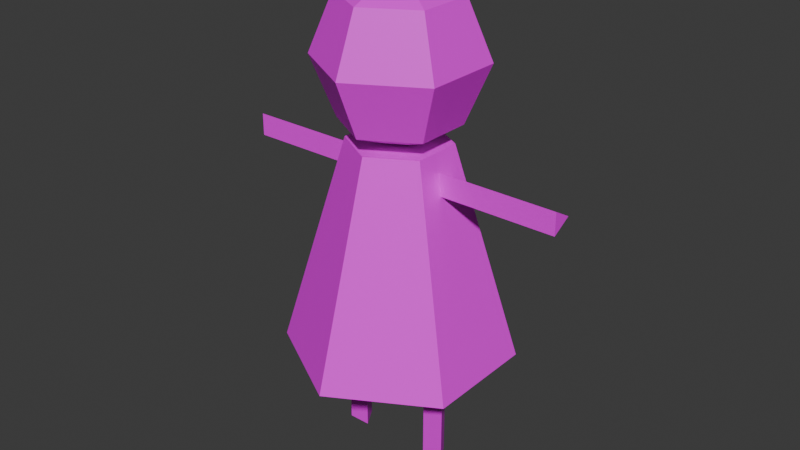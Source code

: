 # Source: pedestrian.blend  (saved by Blender 4.0.36; exported with 4.5.12 LTS)
import bpy
from mathutils import Matrix  # noqa: F401  (used for matrix-valued properties, if any)

bpy.ops.wm.read_factory_settings(use_empty=True)
scene = bpy.context.scene
scene.name = 'Scene'

# ---- collections
col_collection = bpy.data.collections.new('Collection'); scene.collection.children.link(col_collection)

# ---- images (referenced by path relative to the original .blend; pixels are not part of the script)
import os
ASSET_DIR = os.environ.get("B2B_ASSET_DIR", "")  # directory of the original .blend (textures are referenced by path, not embedded)
HERE = os.path.dirname(os.path.abspath(__file__))  # packed textures are extracted next to this script under _unpacked/

def load_image(name, relpath, width, height, colorspace="sRGB"):
    """Load a texture the original file referenced (path relative to the .blend, or extracted next to this script)."""
    p = next((c for c in (os.path.join(HERE, relpath), os.path.join(ASSET_DIR, relpath)) if relpath and os.path.exists(c)), "")
    if p:
        img = bpy.data.images.load(p, check_existing=True)
        img.name = name
    else:  # same state as the original file: an image datablock whose file is absent (Cycles renders it pink)
        img = bpy.data.images.new(name, width, height)
        img.source = "FILE"
        img.filepath = "//" + (relpath or name)
    img.colorspace_settings.name = colorspace
    return img
img_pedestrian_texture = load_image('pedestrian_texture', 'pedestrian_texture.png', 1024, 1024, 'sRGB')

# ---- materials (node trees are filled in below, after node groups)
mat_material_001 = bpy.data.materials.new('Material.001')
mat_material_001.use_transparent_shadow = False

# ---- material node trees
mat_material_001.use_nodes = True; mat_material_001.node_tree.nodes.clear()
_N = mat_material_001.node_tree.nodes; _L = mat_material_001.node_tree.links
n0 = _N.new('ShaderNodeOutputMaterial'); n0.name = 'Material Output'; n0.location = (300, 300)
n1 = _N.new('ShaderNodeTexImage'); n1.name = 'Image Texture'; n1.location = (-229, 281)
n1.image = img_pedestrian_texture
n1.interpolation = 'Closest'
n2 = _N.new('ShaderNodeBsdfPrincipled'); n2.name = 'Principled BSDF'; n2.location = (29, 169)
n2.inputs[3].default_value = 1.45
_L.new(n1.outputs[0], n2.inputs[0])
_L.new(n2.outputs[0], n0.inputs[0])
n0.is_active_output = True

# ---- world
world_world = bpy.data.worlds.new('World'); scene.world = world_world
world_world.use_nodes = True; world_world.node_tree.nodes.clear()
_N = world_world.node_tree.nodes; _L = world_world.node_tree.links
n0 = _N.new('ShaderNodeOutputWorld'); n0.name = 'World Output'; n0.location = (300, 300)
n1 = _N.new('ShaderNodeBackground'); n1.name = 'Background'; n1.location = (10, 300)
n1.inputs[0].default_value = (0.05088, 0.05088, 0.05088, 1.0)
_L.new(n1.outputs[0], n0.inputs[0])
n0.is_active_output = True
world_world.color = (0.05088, 0.05088, 0.05088)
world_world.use_sun_shadow = False
world_world.sun_shadow_jitter_overblur = 0.0

# ---- meshes
me_sphere = bpy.data.meshes.new('Sphere')
me_sphere.from_pydata([(0.0, 0.7071, 0.7071), (0.0, 1.0, 0.0), (0.0, 0.7071, -0.7071), (0.6124, 0.3536, 0.7071), (0.866, 0.5, 0.0), (0.6124, 0.3536, -0.7071), (0.6124, -0.3536, 0.7071), (0.866, -0.5, 0.0), (0.6124, -0.3536, -0.7071), (-1.49e-07, -0.7071, 0.7071), (-1.49e-07, -1.0, 0.0), (-1.49e-07, -0.7071, -0.7071), (0.0, 0.0, -1.0), (0.0, 0.0, 1.0), (-0.6124, -0.3536, 0.7071), (-0.866, -0.5, 0.0), (-0.6124, -0.3536, -0.7071), (-0.6124, 0.3536, 0.7071), (-0.866, 0.5, 0.0), (-0.6124, 0.3536, -0.7071)], [], [(12, 2, 5), (1, 0, 3, 4), (2, 1, 4, 5), (0, 13, 3), (5, 4, 7, 8), (3, 13, 6), (12, 5, 8), (4, 3, 6, 7), (7, 6, 9, 10), (8, 7, 10, 11), (6, 13, 9), (12, 8, 11), (12, 11, 16), (10, 9, 14, 15), (11, 10, 15, 16), (9, 13, 14), (12, 16, 19), (15, 14, 17, 18), (16, 15, 18, 19), (14, 13, 17), (12, 19, 2), (18, 17, 0, 1), (19, 18, 1, 2), (17, 13, 0)])
_uv = me_sphere.uv_layers.new(name='UVMap')
_uv.uv.foreach_set('vector', [0.2358, 0.5995, 0.2691, 0.6994, 0.2025, 0.6994, 0.2691, 0.7993, 0.2691, 0.8992, 0.2025, 0.8992, 0.2025, 0.7993, 0.2691, 0.6994, 0.2691, 0.7993, 0.2025, 0.7993, 0.2025, 0.6994, 0.2691, 0.8992, 0.2358, 0.9991, 0.2025, 0.8992, 0.2025, 0.6994, 0.2025, 0.7993, 0.1359, 0.7993, 0.1359, 0.6994, 0.2025, 0.8992, 0.1692, 0.9991, 0.1359, 0.8992, 0.1692, 0.5995, 0.2025, 0.6994, 0.1359, 0.6994, 0.2025, 0.7993, 0.2025, 0.8992, 0.1359, 0.8992, 0.1359, 0.7993, 0.1359, 0.7993, 0.1359, 0.8992, 0.06934, 0.8992, 0.06934, 0.7993, 0.1359, 0.6994, 0.1359, 0.7993, 0.06934, 0.7993, 0.06934, 0.6994, 0.1359, 0.8992, 0.1026, 0.9991, 0.06934, 0.8992, 0.1026, 0.5995, 0.1359, 0.6994, 0.06934, 0.6994, 0.03604, 0.5995, 0.06934, 0.6994, 0.00275, 0.6994, 0.06934, 0.7993, 0.06934, 0.8992, 0.00275, 0.8992, 0.00275, 0.7993, 0.06934, 0.6994, 0.06934, 0.7993, 0.00275, 0.7993, 0.00275, 0.6994, 0.06934, 0.8992, 0.03604, 0.9991, 0.00275, 0.8992, 0.369, 0.5995, 0.4023, 0.6994, 0.3357, 0.6994, 0.4023, 0.7993, 0.4023, 0.8992, 0.3357, 0.8992, 0.3357, 0.7993, 0.4023, 0.6994, 0.4023, 0.7993, 0.3357, 0.7993, 0.3357, 0.6994, 0.4023, 0.8992, 0.369, 0.9991, 0.3357, 0.8992, 0.3024, 0.5995, 0.3357, 0.6994, 0.2691, 0.6994, 0.3357, 0.7993, 0.3357, 0.8992, 0.2691, 0.8992, 0.2691, 0.7993, 0.3357, 0.6994, 0.3357, 0.7993, 0.2691, 0.7993, 0.2691, 0.6994, 0.3357, 0.8992, 0.3024, 0.9991, 0.2691, 0.8992])
me_sphere.materials.append(mat_material_001)
me_sphere.update()
me_cone = bpy.data.meshes.new('Cone')
me_cone.from_pydata([(0.0, 1.0, -1.0), (0.0, 0.44, 1.0), (0.866, 0.5, -1.0), (0.3811, 0.22, 1.0), (0.866, -0.5, -1.0), (0.3811, -0.22, 1.0), (0.0, -1.0, -1.0), (0.0, -0.44, 1.0), (-0.866, -0.5, -1.0), (-0.3811, -0.22, 1.0), (-0.866, 0.5, -1.0), (-0.3811, 0.22, 1.0)], [], [(0, 1, 3, 2), (2, 3, 5, 4), (4, 5, 7, 6), (6, 7, 9, 8), (3, 1, 11, 9, 7, 5), (8, 9, 11, 10), (10, 11, 1, 0)])
_uv = me_cone.uv_layers.new(name='UVMap')
_uv.uv.foreach_set('vector', [0.5561, 0.5418, 0.8084, 0.7546, 0.771, 0.8137, 0.4709, 0.676, 0.4709, 0.676, 0.771, 0.8137, 0.7506, 0.8806, 0.4247, 0.828, 0.4247, 0.828, 0.7506, 0.8806, 0.7489, 0.9505, 0.4208, 0.987, 0.9721, 0.3334, 0.9915, 0.6629, 0.9229, 0.6764, 0.8161, 0.364, 0.812, 0.8471, 0.8717, 0.8836, 0.87, 0.9535, 0.8086, 0.987, 0.7489, 0.9505, 0.7506, 0.8806, 0.8161, 0.364, 0.9229, 0.6764, 0.8603, 0.7077, 0.674, 0.4352, 0.674, 0.4352, 0.8603, 0.7077, 0.8084, 0.7546, 0.5561, 0.5418])
me_cone.materials.append(mat_material_001)
me_cone.update()
me_cylinder = bpy.data.meshes.new('Cylinder')
me_cylinder.from_pydata([(0.0, 0.1, -0.46), (0.0, 0.1, 0.46), (0.0866, -0.05, -0.46), (0.0866, -0.05, 0.46), (-0.0866, -0.05, -0.46), (-0.0866, -0.05, 0.46)], [], [(0, 1, 3, 2), (2, 3, 5, 4), (3, 1, 5), (4, 5, 1, 0), (0, 2, 4)])
_uv = me_cylinder.uv_layers.new(name='UVMap')
_uv.uv.foreach_set('vector', [0.3121, 0.3788, 0.3121, 0.5562, 0.1938, 0.5562, 0.1938, 0.3788, 0.3121, 0.3788, 0.3121, 0.5562, 0.1938, 0.5562, 0.1938, 0.3788, 0.3308, 0.242, 0.257, 0.3698, 0.1832, 0.242, 0.3121, 0.3788, 0.3121, 0.5562, 0.1938, 0.5562, 0.1938, 0.3788, 0.257, 0.3698, 0.3308, 0.242, 0.1832, 0.242])
me_cylinder.materials.append(mat_material_001)
me_cylinder.update()
me_cylinder_001 = bpy.data.meshes.new('Cylinder.001')
me_cylinder_001.from_pydata([(0.0, 0.1, -0.46), (0.0, 0.1, 0.46), (0.0866, -0.05, -0.46), (0.0866, -0.05, 0.46), (-0.0866, -0.05, -0.46), (-0.0866, -0.05, 0.46)], [], [(0, 1, 3, 2), (2, 3, 5, 4), (3, 1, 5), (4, 5, 1, 0), (0, 2, 4)])
_uv = me_cylinder_001.uv_layers.new(name='UVMap')
_uv.uv.foreach_set('vector', [0.3126, 0.3781, 0.3126, 0.5492, 0.1986, 0.5492, 0.1986, 0.3781, 0.3129, 0.3781, 0.3129, 0.5492, 0.1988, 0.5492, 0.1988, 0.3781, 0.3281, 0.2341, 0.257, 0.3573, 0.1859, 0.2341, 0.3126, 0.3781, 0.3126, 0.5492, 0.1986, 0.5492, 0.1986, 0.3781, 0.2572, 0.3578, 0.3283, 0.2346, 0.1861, 0.2346])
me_cylinder_001.materials.append(mat_material_001)
me_cylinder_001.update()
me_cylinder_002 = bpy.data.meshes.new('Cylinder.002')
me_cylinder_002.from_pydata([(0.0, 0.1, -0.46), (0.0, 0.1, 0.46), (0.0866, -0.05, -0.46), (0.0866, -0.05, 0.46), (-0.0866, -0.05, -0.46), (-0.0866, -0.05, 0.46)], [], [(0, 1, 3, 2), (2, 3, 5, 4), (3, 1, 5), (4, 5, 1, 0), (0, 2, 4)])
_uv = me_cylinder_002.uv_layers.new(name='UVMap')
_uv.uv.foreach_set('vector', [0.1224, 0.3827, 0.1224, 0.5587, 0.005074, 0.5587, 0.005074, 0.3827, 0.1224, 0.3827, 0.1224, 0.5587, 0.005074, 0.5587, 0.005074, 0.3827, 0.1502, 0.2514, 0.07705, 0.3781, 0.003896, 0.2514, 0.1224, 0.3827, 0.1224, 0.5587, 0.005074, 0.5587, 0.005074, 0.3827, 0.07705, 0.3781, 0.1502, 0.2514, 0.003896, 0.2514])
me_cylinder_002.materials.append(mat_material_001)
me_cylinder_002.update()
me_cylinder_003 = bpy.data.meshes.new('Cylinder.003')
me_cylinder_003.from_pydata([(0.0, 0.1, -0.46), (0.0, 0.1, 0.46), (0.0866, -0.05, -0.46), (0.0866, -0.05, 0.46), (-0.0866, -0.05, -0.46), (-0.0866, -0.05, 0.46)], [], [(0, 1, 3, 2), (2, 3, 5, 4), (3, 1, 5), (4, 5, 1, 0), (0, 2, 4)])
_uv = me_cylinder_003.uv_layers.new(name='UVMap')
_uv.uv.foreach_set('vector', [0.1279, 0.3775, 0.1279, 0.5607, 0.005801, 0.5607, 0.005801, 0.3775, 0.1279, 0.3775, 0.1279, 0.5607, 0.005801, 0.5607, 0.005801, 0.3775, 0.1544, 0.2416, 0.07827, 0.3735, 0.002121, 0.2416, 0.1279, 0.3775, 0.1279, 0.5607, 0.005801, 0.5607, 0.005801, 0.3775, 0.07827, 0.3735, 0.1544, 0.2416, 0.002121, 0.2416])
me_cylinder_003.materials.append(mat_material_001)
me_cylinder_003.update()
arm_armature = bpy.data.armatures.new('Armature')  # bones are not reproduced

# ---- objects
ob_head = bpy.data.objects.new('head', me_sphere)
ob_body = bpy.data.objects.new('body', me_cone)
ob_leg_left = bpy.data.objects.new('leg_left', me_cylinder)
ob_leg_right = bpy.data.objects.new('leg_right', me_cylinder_001)
ob_arm_left = bpy.data.objects.new('arm_left', me_cylinder_002)
ob_arm_right = bpy.data.objects.new('arm_right', me_cylinder_003)
ob_armature = bpy.data.objects.new('Armature', arm_armature)

# ---- transforms, parenting, visibility, modifiers, constraints
ob_head.parent = ob_armature
ob_head.matrix_parent_inverse = Matrix(((1.0, -0.0, 0.0, -0.002699), (-0.0, 1.0, -0.0, -2.285e-07), (0.0, -0.0, 1.0, -1.701), (-0.0, 0.0, -0.0, 1.0)))
ob_head.location = (0.0, 0.0, 3.355)
ob_head.scale = (0.6238, 0.6238, 0.6238)
_vg = ob_head.vertex_groups.new(name='Bone')
_vg = ob_head.vertex_groups.new(name='Bone.001')
_vg = ob_head.vertex_groups.new(name='Bone.002')
_vg = ob_head.vertex_groups.new(name='Bone.003')
_vg = ob_head.vertex_groups.new(name='Bone.004')
_vg = ob_head.vertex_groups.new(name='Bone.009')
for _i, _w in zip([1, 2, 4, 5, 7, 8, 10, 11, 12, 15, 16, 18, 19], [0.01127, 0.1215, 0.01203, 0.1225, 0.01206, 0.1226, 0.01132, 0.1216, 0.9998, 0.01055, 0.1206, 0.01052, 0.1205]): _vg.add([_i], _w, 'REPLACE')
_vg = ob_head.vertex_groups.new(name='Bone.010')
for _i, _w in zip([0, 1, 2, 3, 4, 5, 6, 7, 8, 9, 10, 11, 13, 14, 15, 16, 17, 18, 19], [0.9896, 0.9694, 0.8785, 0.9895, 0.969, 0.8775, 0.9895, 0.969, 0.8774, 0.9896, 0.9693, 0.8784, 0.9936, 0.9897, 0.9697, 0.8794, 0.9897, 0.9697, 0.8795]): _vg.add([_i], _w, 'REPLACE')
_vg = ob_head.vertex_groups.new(name='Bone.005')
_vg = ob_head.vertex_groups.new(name='Bone.008')
_vg = ob_head.vertex_groups.new(name='Bone.006')
_vg = ob_head.vertex_groups.new(name='Bone.007')
_m = ob_head.modifiers.new('Armature', 'ARMATURE')
_m.object = ob_armature
ob_body.parent = ob_armature
ob_body.matrix_parent_inverse = Matrix(((1.0, -0.0, 0.0, -0.002699), (-0.0, 1.0, -0.0, -2.285e-07), (0.0, -0.0, 1.0, -1.701), (-0.0, 0.0, -0.0, 1.0)))
ob_body.location = (0.0, 0.0, 1.943)
ob_body.scale = (0.8743, 0.8743, 0.8281)
_vg = ob_body.vertex_groups.new(name='Bone')
_vg = ob_body.vertex_groups.new(name='Bone.001')
for _i, _w in zip([1, 3, 5, 6, 7, 8, 9, 11], [0.17, 0.009733, 0.06024, 0.01819, 0.4621, 0.00141, 0.913, 0.8453]): _vg.add([_i], _w, 'REPLACE')
_vg = ob_body.vertex_groups.new(name='Bone.002')
_vg = ob_body.vertex_groups.new(name='Bone.003')
for _i, _w in zip([0, 1, 2, 3, 4, 5, 6, 7, 9, 11], [0.05972, 0.8005, 0.05285, 0.9491, 0.04139, 0.915, 0.02827, 0.4653, 0.06443, 0.1301]): _vg.add([_i], _w, 'REPLACE')
_vg = ob_body.vertex_groups.new(name='Bone.004')
_vg = ob_body.vertex_groups.new(name='Bone.009')
_vg = ob_body.vertex_groups.new(name='Bone.010')
_vg = ob_body.vertex_groups.new(name='Bone.005')
for _i, _w in zip([0, 2, 4, 6, 8, 10], [0.5694, 0.1097, 0.03112, 0.1328, 0.4486, 0.4922]): _vg.add([_i], _w, 'REPLACE')
_vg = ob_body.vertex_groups.new(name='Bone.008')
for _i, _w in zip([0, 2, 4, 6, 8, 10], [0.1289, 0.005762, 0.001943, 0.1274, 0.4432, 0.4483]): _vg.add([_i], _w, 'REPLACE')
_vg = ob_body.vertex_groups.new(name='Bone.006')
for _i, _w in zip([4, 6, 7, 8], [0.0762, 0.4411, 0.005744, 0.04731]): _vg.add([_i], _w, 'REPLACE')
_vg = ob_body.vertex_groups.new(name='Bone.007')
for _i, _w in zip([0, 2, 4, 6, 8], [0.2203, 0.7893, 0.803, 0.2255, 0.004494]): _vg.add([_i], _w, 'REPLACE')
_m = ob_body.modifiers.new('Armature', 'ARMATURE')
_m.object = ob_armature
ob_leg_left.parent = ob_armature
ob_leg_left.matrix_parent_inverse = Matrix(((1.0, -0.0, 0.0, -0.002699), (-0.0, 1.0, -0.0, -2.285e-07), (0.0, -0.0, 1.0, -1.701), (-0.0, 0.0, -0.0, 1.0)))
ob_leg_left.location = (0.3627, 0.0, 0.7145)
_vg = ob_leg_left.vertex_groups.new(name='Bone')
_vg = ob_leg_left.vertex_groups.new(name='Bone.001')
_vg = ob_leg_left.vertex_groups.new(name='Bone.002')
_vg = ob_leg_left.vertex_groups.new(name='Bone.003')
_vg = ob_leg_left.vertex_groups.new(name='Bone.004')
_vg = ob_leg_left.vertex_groups.new(name='Bone.009')
_vg = ob_leg_left.vertex_groups.new(name='Bone.010')
_vg = ob_leg_left.vertex_groups.new(name='Bone.005')
_vg = ob_leg_left.vertex_groups.new(name='Bone.008')
_vg = ob_leg_left.vertex_groups.new(name='Bone.006')
for _i, _w in zip([1, 3, 5], [0.1404, 0.5035, 0.9585]): _vg.add([_i], _w, 'REPLACE')
_vg = ob_leg_left.vertex_groups.new(name='Bone.007')
for _i, _w in zip([0, 1, 2, 3, 4, 5], [0.9983, 0.8596, 0.9966, 0.4965, 0.9936, 0.03303]): _vg.add([_i], _w, 'REPLACE')
_m = ob_leg_left.modifiers.new('Armature', 'ARMATURE')
_m.object = ob_armature
ob_leg_right.parent = ob_armature
ob_leg_right.matrix_parent_inverse = Matrix(((1.0, -0.0, 0.0, -0.002699), (-0.0, 1.0, -0.0, -2.285e-07), (0.0, -0.0, 1.0, -1.701), (-0.0, 0.0, -0.0, 1.0)))
ob_leg_right.location = (-0.3758, 0.0, 0.7145)
_vg = ob_leg_right.vertex_groups.new(name='Bone')
_vg = ob_leg_right.vertex_groups.new(name='Bone.001')
_vg = ob_leg_right.vertex_groups.new(name='Bone.002')
_vg = ob_leg_right.vertex_groups.new(name='Bone.003')
_vg = ob_leg_right.vertex_groups.new(name='Bone.004')
_vg = ob_leg_right.vertex_groups.new(name='Bone.009')
_vg = ob_leg_right.vertex_groups.new(name='Bone.010')
_vg = ob_leg_right.vertex_groups.new(name='Bone.005')
for _i, _w in zip([1, 3, 5], [0.9495, 0.9578, 0.5432]): _vg.add([_i], _w, 'REPLACE')
_vg = ob_leg_right.vertex_groups.new(name='Bone.008')
for _i, _w in zip([0, 1, 2, 3, 4, 5], [0.9937, 0.05046, 0.9927, 0.03435, 0.996, 0.4568]): _vg.add([_i], _w, 'REPLACE')
_vg = ob_leg_right.vertex_groups.new(name='Bone.006')
_vg = ob_leg_right.vertex_groups.new(name='Bone.007')
_m = ob_leg_right.modifiers.new('Armature', 'ARMATURE')
_m.object = ob_armature
ob_arm_left.parent = ob_armature
ob_arm_left.matrix_parent_inverse = Matrix(((1.0, -0.0, 0.0, -0.002699), (-0.0, 1.0, -0.0, -2.285e-07), (0.0, -0.0, 1.0, -1.701), (-0.0, 0.0, -0.0, 1.0)))
ob_arm_left.location = (0.8475, 0.0, 2.567)
ob_arm_left.rotation_euler = (-0.0, 4.712, 0.0)
_vg = ob_arm_left.vertex_groups.new(name='Bone')
_vg = ob_arm_left.vertex_groups.new(name='Bone.001')
_vg = ob_arm_left.vertex_groups.new(name='Bone.002')
_vg = ob_arm_left.vertex_groups.new(name='Bone.003')
_vg = ob_arm_left.vertex_groups.new(name='Bone.004')
_vg.add([0, 1, 2, 3, 4, 5], 1.0, 'REPLACE')
_vg = ob_arm_left.vertex_groups.new(name='Bone.009')
_vg = ob_arm_left.vertex_groups.new(name='Bone.010')
_vg = ob_arm_left.vertex_groups.new(name='Bone.005')
_vg = ob_arm_left.vertex_groups.new(name='Bone.008')
_vg = ob_arm_left.vertex_groups.new(name='Bone.006')
_vg = ob_arm_left.vertex_groups.new(name='Bone.007')
_m = ob_arm_left.modifiers.new('Armature', 'ARMATURE')
_m.object = ob_armature
ob_arm_right.parent = ob_armature
ob_arm_right.matrix_parent_inverse = Matrix(((1.0, -0.0, 0.0, -0.002699), (-0.0, 1.0, -0.0, -2.285e-07), (0.0, -0.0, 1.0, -1.701), (-0.0, 0.0, -0.0, 1.0)))
ob_arm_right.location = (-0.8393, 0.0, 2.567)
ob_arm_right.rotation_euler = (-0.0, 1.571, 0.0)
_vg = ob_arm_right.vertex_groups.new(name='Bone')
_vg = ob_arm_right.vertex_groups.new(name='Bone.001')
_vg = ob_arm_right.vertex_groups.new(name='Bone.002')
_vg.add([0, 1, 2, 3, 4, 5], 1.0, 'REPLACE')
_vg = ob_arm_right.vertex_groups.new(name='Bone.003')
_vg = ob_arm_right.vertex_groups.new(name='Bone.004')
_vg = ob_arm_right.vertex_groups.new(name='Bone.009')
_vg = ob_arm_right.vertex_groups.new(name='Bone.010')
_vg = ob_arm_right.vertex_groups.new(name='Bone.005')
_vg = ob_arm_right.vertex_groups.new(name='Bone.008')
_vg = ob_arm_right.vertex_groups.new(name='Bone.006')
_vg = ob_arm_right.vertex_groups.new(name='Bone.007')
_m = ob_arm_right.modifiers.new('Armature', 'ARMATURE')
_m.object = ob_armature
ob_armature.location = (0.0, 0.0, 0.0)

# ---- collection membership
col_collection.objects.link(ob_head)
col_collection.objects.link(ob_body)
col_collection.objects.link(ob_leg_left)
col_collection.objects.link(ob_leg_right)
col_collection.objects.link(ob_arm_left)
col_collection.objects.link(ob_arm_right)
col_collection.objects.link(ob_armature)

# ---- scene / render settings (as saved in the file)
scene.frame_start = 1; scene.frame_end = 250; scene.frame_set(1)
scene.render.engine = 'BLENDER_EEVEE_NEXT'
scene.cycles.sampling_pattern = 'TABULATED_SOBOL'
bpy.context.view_layer.update()

# ---- added for rendering (the .blend has no active camera and no usable light): camera, sun
cam_auto = bpy.data.cameras.new('AutoCamera')
cam_auto.lens = 50.0
cam_auto.sensor_width = 36.0
cam_auto.clip_end = 1000.0
ob_auto_camera = bpy.data.objects.new('AutoCamera', cam_auto)
scene.collection.objects.link(ob_auto_camera)
ob_auto_camera.location = (4.50774, -5.40758, 4.02056)
ob_auto_camera.rotation_euler = (1.09748, -7.21219e-08, 0.694738)
scene.camera = ob_auto_camera
light_auto_sun = bpy.data.lights.new('AutoSun', 'SUN')
light_auto_sun.energy = 3.0
light_auto_sun.angle = 0.0523599
ob_auto_sun = bpy.data.objects.new('AutoSun', light_auto_sun)
scene.collection.objects.link(ob_auto_sun)
ob_auto_sun.rotation_euler = (0.872665, 0.174533, 0.523599)
bpy.context.view_layer.update()
